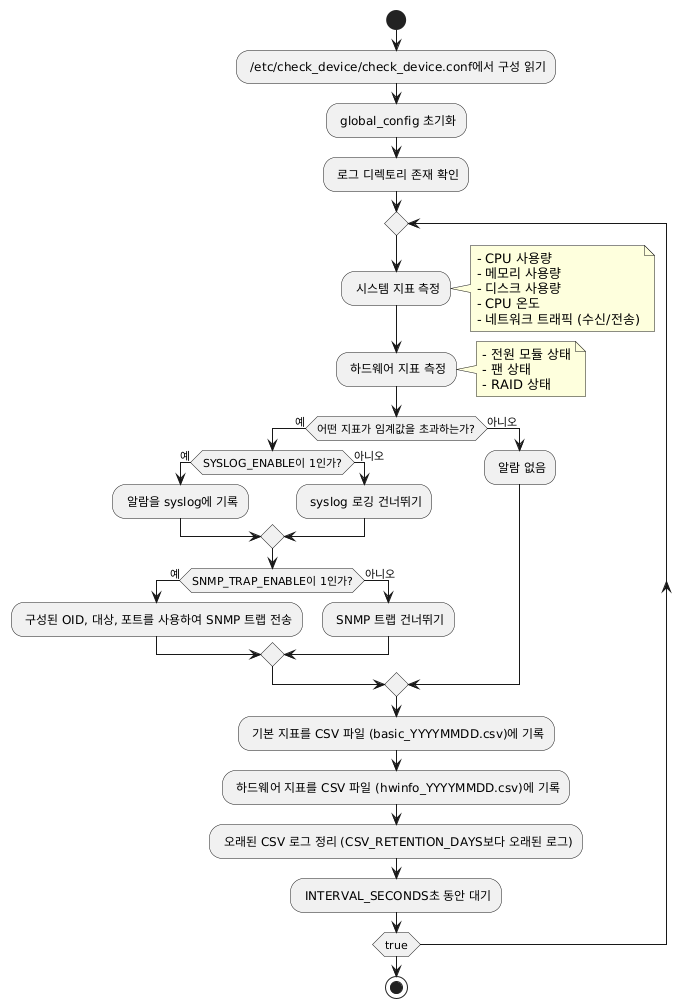

The diagram above was rendered by PlantUML. Its source (embedded in the PNG):
@startuml
start

: /etc/check_device/check_device.conf에서 구성 읽기;
: global_config 초기화;
: 로그 디렉토리 존재 확인;

repeat
  : 시스템 지표 측정;
  note right
    - CPU 사용량
    - 메모리 사용량
    - 디스크 사용량
    - CPU 온도
    - 네트워크 트래픽 (수신/전송)
  end note
  
  : 하드웨어 지표 측정;
  note right
    - 전원 모듈 상태
    - 팬 상태
    - RAID 상태
  end note
  
  if (어떤 지표가 임계값을 초과하는가?) then (예)
    if (SYSLOG_ENABLE이 1인가?) then (예)
      : 알람을 syslog에 기록;
    else (아니오)
      : syslog 로깅 건너뛰기;
    endif
    if (SNMP_TRAP_ENABLE이 1인가?) then (예)
      : 구성된 OID, 대상, 포트를 사용하여 SNMP 트랩 전송;
    else (아니오)
      : SNMP 트랩 건너뛰기;
    endif
  else (아니오)
    : 알람 없음;
  endif
  
  : 기본 지표를 CSV 파일 (basic_YYYYMMDD.csv)에 기록;
  : 하드웨어 지표를 CSV 파일 (hwinfo_YYYYMMDD.csv)에 기록;
  
  : 오래된 CSV 로그 정리 (CSV_RETENTION_DAYS보다 오래된 로그);
  
  : INTERVAL_SECONDS초 동안 대기;
repeat while (true)

stop
@enduml